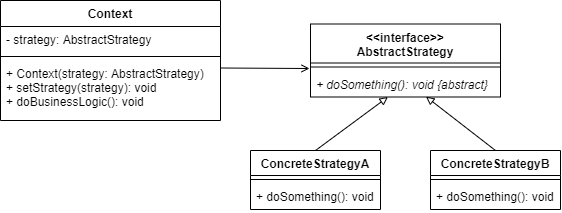

The diagram above was exported from draw.io. Its source (the exported page's mxGraphModel, read from the mxfile embedded in the PNG):
<mxGraphModel dx="865" dy="457" grid="1" gridSize="10" guides="1" tooltips="1" connect="1" arrows="1" fold="1" page="1" pageScale="1" pageWidth="827" pageHeight="1169" math="0" shadow="0">
  <root>
    <mxCell id="WIyWlLk6GJQsqaUBKTNV-0" />
    <mxCell id="WIyWlLk6GJQsqaUBKTNV-1" parent="WIyWlLk6GJQsqaUBKTNV-0" />
    <mxCell id="ehi8p819TaXyA0nxtzpf-0" value="Context" style="swimlane;fontStyle=1;align=center;verticalAlign=top;childLayout=stackLayout;horizontal=1;startSize=26;horizontalStack=0;resizeParent=1;resizeParentMax=0;resizeLast=0;collapsible=1;marginBottom=0;" parent="WIyWlLk6GJQsqaUBKTNV-1" vertex="1">
      <mxGeometry x="120" y="80" width="220" height="120" as="geometry" />
    </mxCell>
    <mxCell id="ehi8p819TaXyA0nxtzpf-1" value="- strategy: AbstractStrategy" style="text;strokeColor=none;fillColor=none;align=left;verticalAlign=top;spacingLeft=4;spacingRight=4;overflow=hidden;rotatable=0;points=[[0,0.5],[1,0.5]];portConstraint=eastwest;" parent="ehi8p819TaXyA0nxtzpf-0" vertex="1">
      <mxGeometry y="26" width="220" height="26" as="geometry" />
    </mxCell>
    <mxCell id="ehi8p819TaXyA0nxtzpf-2" value="" style="line;strokeWidth=1;fillColor=none;align=left;verticalAlign=middle;spacingTop=-1;spacingLeft=3;spacingRight=3;rotatable=0;labelPosition=right;points=[];portConstraint=eastwest;" parent="ehi8p819TaXyA0nxtzpf-0" vertex="1">
      <mxGeometry y="52" width="220" height="8" as="geometry" />
    </mxCell>
    <mxCell id="ehi8p819TaXyA0nxtzpf-3" value="+ Context(strategy: AbstractStrategy)&#10;+ setStrategy(strategy): void&#10;+ doBusinessLogic(): void" style="text;strokeColor=none;fillColor=none;align=left;verticalAlign=top;spacingLeft=4;spacingRight=4;overflow=hidden;rotatable=0;points=[[0,0.5],[1,0.5]];portConstraint=eastwest;" parent="ehi8p819TaXyA0nxtzpf-0" vertex="1">
      <mxGeometry y="60" width="220" height="60" as="geometry" />
    </mxCell>
    <mxCell id="ehi8p819TaXyA0nxtzpf-5" value="&lt;&lt;interface&gt;&gt;&#10;AbstractStrategy" style="swimlane;fontStyle=1;align=center;verticalAlign=top;childLayout=stackLayout;horizontal=1;startSize=39;horizontalStack=0;resizeParent=1;resizeParentMax=0;resizeLast=0;collapsible=1;marginBottom=0;" parent="WIyWlLk6GJQsqaUBKTNV-1" vertex="1">
      <mxGeometry x="430" y="103.5" width="190" height="73" as="geometry" />
    </mxCell>
    <mxCell id="ehi8p819TaXyA0nxtzpf-7" value="" style="line;strokeWidth=1;fillColor=none;align=left;verticalAlign=middle;spacingTop=-1;spacingLeft=3;spacingRight=3;rotatable=0;labelPosition=right;points=[];portConstraint=eastwest;" parent="ehi8p819TaXyA0nxtzpf-5" vertex="1">
      <mxGeometry y="39" width="190" height="8" as="geometry" />
    </mxCell>
    <mxCell id="ehi8p819TaXyA0nxtzpf-8" value="+ doSomething(): void {abstract}&#10;" style="text;strokeColor=none;fillColor=none;align=left;verticalAlign=top;spacingLeft=4;spacingRight=4;overflow=hidden;rotatable=0;points=[[0,0.5],[1,0.5]];portConstraint=eastwest;fontStyle=2" parent="ehi8p819TaXyA0nxtzpf-5" vertex="1">
      <mxGeometry y="47" width="190" height="26" as="geometry" />
    </mxCell>
    <mxCell id="ehi8p819TaXyA0nxtzpf-9" value="" style="endArrow=open;html=1;exitX=0.998;exitY=0.125;exitDx=0;exitDy=0;exitPerimeter=0;endFill=0;" parent="WIyWlLk6GJQsqaUBKTNV-1" source="ehi8p819TaXyA0nxtzpf-3" edge="1">
      <mxGeometry width="50" height="50" relative="1" as="geometry">
        <mxPoint x="390" y="180" as="sourcePoint" />
        <mxPoint x="429" y="148" as="targetPoint" />
      </mxGeometry>
    </mxCell>
    <mxCell id="ehi8p819TaXyA0nxtzpf-10" value="" style="endArrow=block;html=1;endFill=0;exitX=0.5;exitY=0;exitDx=0;exitDy=0;" parent="WIyWlLk6GJQsqaUBKTNV-1" source="ehi8p819TaXyA0nxtzpf-12" target="ehi8p819TaXyA0nxtzpf-8" edge="1">
      <mxGeometry width="50" height="50" relative="1" as="geometry">
        <mxPoint x="460" y="227" as="sourcePoint" />
        <mxPoint x="500" y="176.5" as="targetPoint" />
      </mxGeometry>
    </mxCell>
    <mxCell id="ehi8p819TaXyA0nxtzpf-11" value="" style="endArrow=block;html=1;endFill=0;entryX=0.608;entryY=0.987;entryDx=0;entryDy=0;entryPerimeter=0;exitX=0.5;exitY=0;exitDx=0;exitDy=0;" parent="WIyWlLk6GJQsqaUBKTNV-1" source="ehi8p819TaXyA0nxtzpf-16" target="ehi8p819TaXyA0nxtzpf-8" edge="1">
      <mxGeometry width="50" height="50" relative="1" as="geometry">
        <mxPoint x="627" y="240" as="sourcePoint" />
        <mxPoint x="580" y="186.5" as="targetPoint" />
      </mxGeometry>
    </mxCell>
    <mxCell id="ehi8p819TaXyA0nxtzpf-12" value="ConcreteStrategyA" style="swimlane;fontStyle=1;align=center;verticalAlign=top;childLayout=stackLayout;horizontal=1;startSize=25;horizontalStack=0;resizeParent=1;resizeParentMax=0;resizeLast=0;collapsible=1;marginBottom=0;" parent="WIyWlLk6GJQsqaUBKTNV-1" vertex="1">
      <mxGeometry x="370" y="230" width="130" height="59" as="geometry" />
    </mxCell>
    <mxCell id="ehi8p819TaXyA0nxtzpf-13" value="" style="line;strokeWidth=1;fillColor=none;align=left;verticalAlign=middle;spacingTop=-1;spacingLeft=3;spacingRight=3;rotatable=0;labelPosition=right;points=[];portConstraint=eastwest;" parent="ehi8p819TaXyA0nxtzpf-12" vertex="1">
      <mxGeometry y="25" width="130" height="8" as="geometry" />
    </mxCell>
    <mxCell id="ehi8p819TaXyA0nxtzpf-14" value="+ doSomething(): void&#10;" style="text;strokeColor=none;fillColor=none;align=left;verticalAlign=top;spacingLeft=4;spacingRight=4;overflow=hidden;rotatable=0;points=[[0,0.5],[1,0.5]];portConstraint=eastwest;fontStyle=0" parent="ehi8p819TaXyA0nxtzpf-12" vertex="1">
      <mxGeometry y="33" width="130" height="26" as="geometry" />
    </mxCell>
    <mxCell id="ehi8p819TaXyA0nxtzpf-16" value="ConcreteStrategyB" style="swimlane;fontStyle=1;align=center;verticalAlign=top;childLayout=stackLayout;horizontal=1;startSize=25;horizontalStack=0;resizeParent=1;resizeParentMax=0;resizeLast=0;collapsible=1;marginBottom=0;" parent="WIyWlLk6GJQsqaUBKTNV-1" vertex="1">
      <mxGeometry x="550" y="230" width="130" height="59" as="geometry" />
    </mxCell>
    <mxCell id="ehi8p819TaXyA0nxtzpf-17" value="" style="line;strokeWidth=1;fillColor=none;align=left;verticalAlign=middle;spacingTop=-1;spacingLeft=3;spacingRight=3;rotatable=0;labelPosition=right;points=[];portConstraint=eastwest;" parent="ehi8p819TaXyA0nxtzpf-16" vertex="1">
      <mxGeometry y="25" width="130" height="8" as="geometry" />
    </mxCell>
    <mxCell id="ehi8p819TaXyA0nxtzpf-18" value="+ doSomething(): void&#10;" style="text;strokeColor=none;fillColor=none;align=left;verticalAlign=top;spacingLeft=4;spacingRight=4;overflow=hidden;rotatable=0;points=[[0,0.5],[1,0.5]];portConstraint=eastwest;fontStyle=0" parent="ehi8p819TaXyA0nxtzpf-16" vertex="1">
      <mxGeometry y="33" width="130" height="26" as="geometry" />
    </mxCell>
  </root>
</mxGraphModel>